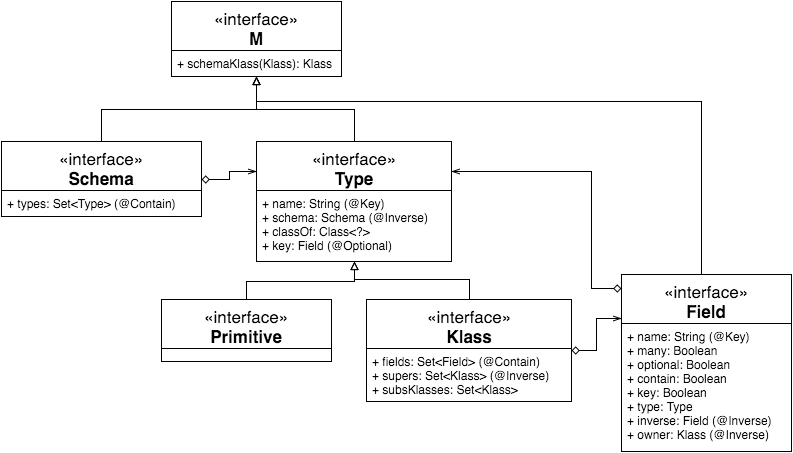

The diagram above was exported from draw.io. Its source (the exported page's mxGraphModel, read from the mxfile embedded in the PNG):
<mxGraphModel dx="954" dy="535" grid="1" gridSize="10" guides="1" tooltips="1" connect="1" arrows="1" fold="1" page="1" pageScale="1" pageWidth="826" pageHeight="1169" background="#ffffff" math="0" shadow="0">
  <root>
    <mxCell id="0" />
    <mxCell id="1" parent="0" />
    <mxCell id="65d5ef91a3300129-1" value="&lt;span&gt;&lt;span style=&quot;font-weight: normal&quot;&gt;«interface»&lt;/span&gt;&lt;br&gt;&lt;/span&gt;M&lt;br&gt;&lt;br&gt;" style="swimlane;html=1;fontStyle=1;align=center;verticalAlign=top;childLayout=stackLayout;horizontal=1;startSize=49;horizontalStack=0;resizeParent=1;resizeLast=0;collapsible=1;marginBottom=0;swimlaneFillColor=#ffffff;fillColor=none;fontSize=17;" vertex="1" parent="1">
      <mxGeometry x="200" y="20" width="170" height="75" as="geometry" />
    </mxCell>
    <mxCell id="65d5ef91a3300129-2" value="+ schemaKlass(Klass): Klass" style="text;html=1;strokeColor=none;fillColor=none;align=left;verticalAlign=top;spacingLeft=4;spacingRight=4;whiteSpace=wrap;overflow=hidden;rotatable=0;points=[[0,0.5],[1,0.5]];portConstraint=eastwest;" vertex="1" parent="65d5ef91a3300129-1">
      <mxGeometry y="49" width="170" height="26" as="geometry" />
    </mxCell>
    <mxCell id="65d5ef91a3300129-3" value="&lt;span&gt;&lt;span style=&quot;font-weight: normal&quot;&gt;«interface»&lt;/span&gt;&lt;br&gt;&lt;/span&gt;Schema&lt;br&gt;&lt;br&gt;" style="swimlane;html=1;fontStyle=1;align=center;verticalAlign=top;childLayout=stackLayout;horizontal=1;startSize=49;horizontalStack=0;resizeParent=1;resizeLast=0;collapsible=1;marginBottom=0;swimlaneFillColor=#ffffff;fillColor=none;fontSize=17;" vertex="1" parent="1">
      <mxGeometry x="30" y="160" width="200" height="75" as="geometry" />
    </mxCell>
    <mxCell id="65d5ef91a3300129-4" value="+ types: Set&amp;lt;Type&amp;gt; (@Contain)" style="text;html=1;strokeColor=none;fillColor=none;align=left;verticalAlign=top;spacingLeft=4;spacingRight=4;whiteSpace=wrap;overflow=hidden;rotatable=0;points=[[0,0.5],[1,0.5]];portConstraint=eastwest;" vertex="1" parent="65d5ef91a3300129-3">
      <mxGeometry y="49" width="200" height="26" as="geometry" />
    </mxCell>
    <mxCell id="65d5ef91a3300129-5" value="&lt;span&gt;&lt;span style=&quot;font-weight: normal&quot;&gt;«interface»&lt;/span&gt;&lt;br&gt;&lt;/span&gt;Type&lt;br&gt;&lt;br&gt;" style="swimlane;html=1;fontStyle=1;align=center;verticalAlign=top;childLayout=stackLayout;horizontal=1;startSize=49;horizontalStack=0;resizeParent=1;resizeLast=0;collapsible=1;marginBottom=0;swimlaneFillColor=#ffffff;fillColor=none;fontSize=17;" vertex="1" parent="1">
      <mxGeometry x="285" y="160" width="195" height="120" as="geometry" />
    </mxCell>
    <mxCell id="65d5ef91a3300129-6" value="+ name: String (@Key)&lt;div&gt;+ schema: Schema (@Inverse)&lt;/div&gt;&lt;div&gt;+ classOf: Class&amp;lt;?&amp;gt;&lt;/div&gt;&lt;div&gt;&lt;span&gt;+ key: Field (@Optional)&lt;/span&gt;&lt;br&gt;&lt;/div&gt;" style="text;html=1;strokeColor=none;fillColor=none;align=left;verticalAlign=top;spacingLeft=4;spacingRight=4;whiteSpace=wrap;overflow=hidden;rotatable=0;points=[[0,0.5],[1,0.5]];portConstraint=eastwest;" vertex="1" parent="65d5ef91a3300129-5">
      <mxGeometry y="49" width="195" height="71" as="geometry" />
    </mxCell>
    <mxCell id="65d5ef91a3300129-7" value="&lt;span&gt;&lt;span style=&quot;font-weight: normal&quot;&gt;«interface»&lt;/span&gt;&lt;br&gt;&lt;/span&gt;Klass&lt;br&gt;&lt;br&gt;" style="swimlane;html=1;fontStyle=1;align=center;verticalAlign=top;childLayout=stackLayout;horizontal=1;startSize=49;horizontalStack=0;resizeParent=1;resizeLast=0;collapsible=1;marginBottom=0;swimlaneFillColor=#ffffff;fillColor=none;fontSize=17;" vertex="1" parent="1">
      <mxGeometry x="395" y="318" width="205" height="102" as="geometry" />
    </mxCell>
    <mxCell id="65d5ef91a3300129-8" value="&lt;div&gt;+ fields: Set&amp;lt;Field&amp;gt; (@Contain)&lt;/div&gt;&lt;div&gt;+ supers: Set&amp;lt;Klass&amp;gt; (@Inverse)&lt;/div&gt;&lt;div&gt;+ subsKlasses: Set&amp;lt;Klass&amp;gt;&lt;/div&gt;&lt;div&gt;&lt;br&gt;&lt;/div&gt;" style="text;html=1;strokeColor=none;fillColor=none;align=left;verticalAlign=top;spacingLeft=4;spacingRight=4;whiteSpace=wrap;overflow=hidden;rotatable=0;points=[[0,0.5],[1,0.5]];portConstraint=eastwest;" vertex="1" parent="65d5ef91a3300129-7">
      <mxGeometry y="49" width="205" height="51" as="geometry" />
    </mxCell>
    <mxCell id="65d5ef91a3300129-9" value="&lt;span&gt;&lt;span style=&quot;font-weight: normal&quot;&gt;«interface»&lt;/span&gt;&lt;br&gt;&lt;/span&gt;Primitive&lt;br&gt;&lt;br&gt;" style="swimlane;html=1;fontStyle=1;align=center;verticalAlign=top;childLayout=stackLayout;horizontal=1;startSize=49;horizontalStack=0;resizeParent=1;resizeLast=0;collapsible=1;marginBottom=0;swimlaneFillColor=#ffffff;fillColor=none;fontSize=17;" vertex="1" parent="1">
      <mxGeometry x="190" y="318" width="170" height="62" as="geometry" />
    </mxCell>
    <mxCell id="65d5ef91a3300129-11" value="&lt;span&gt;&lt;span style=&quot;font-weight: normal&quot;&gt;«interface»&lt;/span&gt;&lt;br&gt;&lt;/span&gt;Field&lt;br&gt;&lt;br&gt;" style="swimlane;html=1;fontStyle=1;align=center;verticalAlign=top;childLayout=stackLayout;horizontal=1;startSize=49;horizontalStack=0;resizeParent=1;resizeLast=0;collapsible=1;marginBottom=0;swimlaneFillColor=#ffffff;fillColor=none;fontSize=17;" vertex="1" parent="1">
      <mxGeometry x="650" y="293" width="170" height="177" as="geometry" />
    </mxCell>
    <mxCell id="65d5ef91a3300129-12" value="&lt;span&gt;+ name: String (@Key)&lt;/span&gt;&lt;div&gt;&lt;span&gt;+ many: Boolean&lt;/span&gt;&lt;/div&gt;&lt;div&gt;&lt;span&gt;+ optional: Boolean&lt;/span&gt;&lt;/div&gt;&lt;div&gt;&lt;span&gt;+ contain: Boolean&lt;/span&gt;&lt;span&gt;&lt;br&gt;&lt;/span&gt;&lt;/div&gt;&lt;div&gt;&lt;span&gt;+ key: Boolean&lt;/span&gt;&lt;span&gt;&lt;br&gt;&lt;/span&gt;&lt;/div&gt;&lt;div&gt;&lt;span&gt;+ type: Type&lt;/span&gt;&lt;span&gt;&lt;br&gt;&lt;/span&gt;&lt;/div&gt;&lt;div&gt;&lt;span&gt;+ inverse: Field (@Inverse)&lt;/span&gt;&lt;span&gt;&lt;br&gt;&lt;/span&gt;&lt;/div&gt;&lt;div&gt;&lt;span&gt;+ owner: Klass (@Inverse)&lt;/span&gt;&lt;span&gt;&lt;br&gt;&lt;/span&gt;&lt;/div&gt;" style="text;html=1;strokeColor=none;fillColor=none;align=left;verticalAlign=top;spacingLeft=4;spacingRight=4;whiteSpace=wrap;overflow=hidden;rotatable=0;points=[[0,0.5],[1,0.5]];portConstraint=eastwest;" vertex="1" parent="65d5ef91a3300129-11">
      <mxGeometry y="49" width="170" height="121" as="geometry" />
    </mxCell>
    <mxCell id="65d5ef91a3300129-19" style="edgeStyle=orthogonalEdgeStyle;rounded=0;html=1;startArrow=none;startFill=0;endArrow=block;endFill=0;jettySize=auto;orthogonalLoop=1;strokeWidth=1;fontSize=17;" edge="1" parent="1" source="65d5ef91a3300129-3" target="65d5ef91a3300129-1">
      <mxGeometry relative="1" as="geometry">
        <Array as="points">
          <mxPoint x="130" y="128" />
          <mxPoint x="285" y="128" />
        </Array>
      </mxGeometry>
    </mxCell>
    <mxCell id="65d5ef91a3300129-20" style="edgeStyle=orthogonalEdgeStyle;rounded=0;html=1;startArrow=none;startFill=0;endArrow=block;endFill=0;jettySize=auto;orthogonalLoop=1;strokeWidth=1;fontSize=17;" edge="1" parent="1" source="65d5ef91a3300129-5" target="65d5ef91a3300129-1">
      <mxGeometry relative="1" as="geometry" />
    </mxCell>
    <mxCell id="65d5ef91a3300129-22" style="edgeStyle=orthogonalEdgeStyle;rounded=0;html=1;entryX=0;entryY=0.25;startArrow=diamond;startFill=0;endArrow=openThin;endFill=0;jettySize=auto;orthogonalLoop=1;strokeWidth=1;fontSize=17;" edge="1" parent="1" source="65d5ef91a3300129-3" target="65d5ef91a3300129-5">
      <mxGeometry relative="1" as="geometry" />
    </mxCell>
    <mxCell id="65d5ef91a3300129-21" style="edgeStyle=orthogonalEdgeStyle;rounded=0;html=1;startArrow=none;startFill=0;endArrow=block;endFill=0;jettySize=auto;orthogonalLoop=1;strokeWidth=1;fontSize=17;" edge="1" parent="1" source="65d5ef91a3300129-11" target="65d5ef91a3300129-1">
      <mxGeometry relative="1" as="geometry">
        <Array as="points">
          <mxPoint x="730" y="120" />
          <mxPoint x="285" y="120" />
        </Array>
      </mxGeometry>
    </mxCell>
    <mxCell id="65d5ef91a3300129-23" style="edgeStyle=orthogonalEdgeStyle;rounded=0;html=1;entryX=0;entryY=0.25;startArrow=diamond;startFill=0;endArrow=openThin;endFill=0;jettySize=auto;orthogonalLoop=1;strokeWidth=1;fontSize=17;" edge="1" parent="1" source="65d5ef91a3300129-7" target="65d5ef91a3300129-11">
      <mxGeometry relative="1" as="geometry" />
    </mxCell>
    <mxCell id="166791dbe6946aa2-1" style="edgeStyle=orthogonalEdgeStyle;rounded=0;html=1;startArrow=none;startFill=0;endArrow=block;endFill=0;jettySize=auto;orthogonalLoop=1;strokeWidth=1;fontSize=17;" edge="1" parent="1" source="65d5ef91a3300129-9" target="65d5ef91a3300129-5">
      <mxGeometry relative="1" as="geometry">
        <Array as="points">
          <mxPoint x="275" y="300" />
          <mxPoint x="383" y="300" />
        </Array>
      </mxGeometry>
    </mxCell>
    <mxCell id="166791dbe6946aa2-2" style="edgeStyle=orthogonalEdgeStyle;rounded=0;html=1;startArrow=none;startFill=0;endArrow=block;endFill=0;jettySize=auto;orthogonalLoop=1;strokeWidth=1;fontSize=17;" edge="1" parent="1" source="65d5ef91a3300129-7" target="65d5ef91a3300129-5">
      <mxGeometry relative="1" as="geometry">
        <Array as="points">
          <mxPoint x="498" y="298" />
          <mxPoint x="383" y="298" />
        </Array>
      </mxGeometry>
    </mxCell>
    <mxCell id="65d5ef91a3300129-24" style="edgeStyle=orthogonalEdgeStyle;rounded=0;html=1;entryX=1;entryY=0.25;startArrow=diamond;startFill=0;endArrow=openThin;endFill=0;jettySize=auto;orthogonalLoop=1;strokeWidth=1;fontSize=17;exitX=0;exitY=0.079;exitPerimeter=0;" edge="1" parent="1" source="65d5ef91a3300129-11" target="65d5ef91a3300129-5">
      <mxGeometry relative="1" as="geometry">
        <Array as="points">
          <mxPoint x="620" y="307" />
          <mxPoint x="620" y="190" />
        </Array>
      </mxGeometry>
    </mxCell>
  </root>
</mxGraphModel>